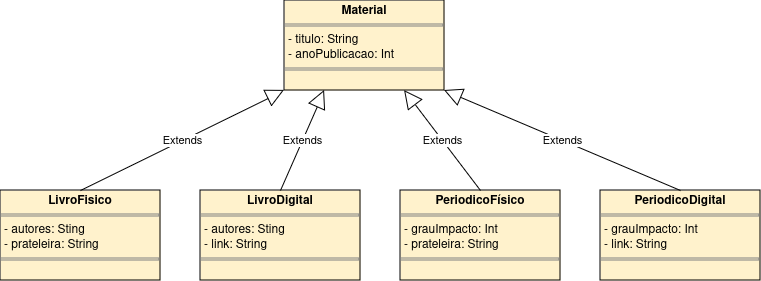

The diagram above was exported from draw.io. Its source (the exported page's mxGraphModel, read from the mxfile embedded in the PNG):
<mxGraphModel dx="1434" dy="822" grid="1" gridSize="10" guides="1" tooltips="1" connect="1" arrows="1" fold="1" page="1" pageScale="1" pageWidth="827" pageHeight="1169" math="0" shadow="0">
  <root>
    <mxCell id="0" />
    <mxCell id="1" parent="0" />
    <mxCell id="Eeyai24ofjLyaN5wvZX_-14" value="&lt;p style=&quot;margin:0px;margin-top:4px;text-align:center;&quot;&gt;&lt;b&gt;Material&lt;/b&gt;&lt;/p&gt;&lt;hr size=&quot;1&quot; style=&quot;border-style:solid;&quot;&gt;&lt;p style=&quot;margin:0px;margin-left:4px;&quot;&gt;- titulo: String&lt;/p&gt;&lt;p style=&quot;margin:0px;margin-left:4px;&quot;&gt;- anoPublicacao: Int&lt;br&gt;&lt;/p&gt;&lt;hr size=&quot;1&quot; style=&quot;border-style:solid;&quot;&gt;&lt;p style=&quot;margin:0px;margin-left:4px;&quot;&gt;&lt;br&gt;&lt;/p&gt;" style="verticalAlign=top;align=left;overflow=fill;html=1;whiteSpace=wrap;fillColor=#fff2cc;strokeColor=#000000;" parent="1" vertex="1">
      <mxGeometry x="318" y="50" width="160" height="90" as="geometry" />
    </mxCell>
    <mxCell id="Eeyai24ofjLyaN5wvZX_-15" value="&lt;p style=&quot;margin:0px;margin-top:4px;text-align:center;&quot;&gt;&lt;b&gt;LivroFisico&lt;/b&gt;&lt;/p&gt;&lt;hr size=&quot;1&quot; style=&quot;border-style:solid;&quot;&gt;&lt;p style=&quot;margin:0px;margin-left:4px;&quot;&gt;- autores: Sting&lt;/p&gt;&lt;p style=&quot;margin:0px;margin-left:4px;&quot;&gt;- prateleira: String&lt;br&gt;&lt;/p&gt;&lt;hr size=&quot;1&quot; style=&quot;border-style:solid;&quot;&gt;&lt;p style=&quot;margin:0px;margin-left:4px;&quot;&gt;&lt;br&gt;&lt;/p&gt;" style="verticalAlign=top;align=left;overflow=fill;html=1;whiteSpace=wrap;strokeColor=#000000;fontFamily=Helvetica;fontSize=12;fontColor=default;fillColor=#fff2cc;" parent="1" vertex="1">
      <mxGeometry x="34" y="240" width="160" height="90" as="geometry" />
    </mxCell>
    <mxCell id="Eeyai24ofjLyaN5wvZX_-16" value="Extends" style="endArrow=block;endSize=16;endFill=0;html=1;rounded=0;entryX=0;entryY=1;entryDx=0;entryDy=0;exitX=0.5;exitY=0;exitDx=0;exitDy=0;" parent="1" source="Eeyai24ofjLyaN5wvZX_-15" target="Eeyai24ofjLyaN5wvZX_-14" edge="1">
      <mxGeometry width="160" relative="1" as="geometry">
        <mxPoint x="314" y="440" as="sourcePoint" />
        <mxPoint x="474" y="440" as="targetPoint" />
      </mxGeometry>
    </mxCell>
    <mxCell id="Eeyai24ofjLyaN5wvZX_-17" value="&lt;p style=&quot;margin:0px;margin-top:4px;text-align:center;&quot;&gt;&lt;b&gt;PeriodicoFísico&lt;/b&gt;&lt;/p&gt;&lt;hr size=&quot;1&quot; style=&quot;border-style:solid;&quot;&gt;&lt;p style=&quot;margin:0px;margin-left:4px;&quot;&gt;- grauImpacto: Int&lt;/p&gt;&lt;p style=&quot;margin:0px;margin-left:4px;&quot;&gt;- prateleira: String&lt;br&gt;&lt;/p&gt;&lt;hr size=&quot;1&quot; style=&quot;border-style:solid;&quot;&gt;" style="verticalAlign=top;align=left;overflow=fill;html=1;whiteSpace=wrap;strokeColor=#000000;fontFamily=Helvetica;fontSize=12;fontColor=default;fillColor=#fff2cc;" parent="1" vertex="1">
      <mxGeometry x="434" y="240" width="160" height="90" as="geometry" />
    </mxCell>
    <mxCell id="Eeyai24ofjLyaN5wvZX_-18" value="Extends" style="endArrow=block;endSize=16;endFill=0;html=1;rounded=0;entryX=0.75;entryY=1;entryDx=0;entryDy=0;exitX=0.5;exitY=0;exitDx=0;exitDy=0;" parent="1" source="Eeyai24ofjLyaN5wvZX_-17" target="Eeyai24ofjLyaN5wvZX_-14" edge="1">
      <mxGeometry width="160" relative="1" as="geometry">
        <mxPoint x="314" y="440" as="sourcePoint" />
        <mxPoint x="474" y="440" as="targetPoint" />
      </mxGeometry>
    </mxCell>
    <mxCell id="Eeyai24ofjLyaN5wvZX_-19" value="&lt;p style=&quot;margin:0px;margin-top:4px;text-align:center;&quot;&gt;&lt;b&gt;LivroDigital&lt;/b&gt;&lt;/p&gt;&lt;hr size=&quot;1&quot; style=&quot;border-style:solid;&quot;&gt;&lt;p style=&quot;margin:0px;margin-left:4px;&quot;&gt;- autores: Sting&lt;/p&gt;&lt;p style=&quot;margin:0px;margin-left:4px;&quot;&gt;- link: String&lt;br&gt;&lt;/p&gt;&lt;hr size=&quot;1&quot; style=&quot;border-style:solid;&quot;&gt;&lt;p style=&quot;margin:0px;margin-left:4px;&quot;&gt;&lt;br&gt;&lt;/p&gt;" style="verticalAlign=top;align=left;overflow=fill;html=1;whiteSpace=wrap;strokeColor=#000000;fontFamily=Helvetica;fontSize=12;fontColor=default;fillColor=#fff2cc;" parent="1" vertex="1">
      <mxGeometry x="234" y="240" width="160" height="90" as="geometry" />
    </mxCell>
    <mxCell id="Eeyai24ofjLyaN5wvZX_-20" value="&lt;p style=&quot;margin:0px;margin-top:4px;text-align:center;&quot;&gt;&lt;b&gt;PeriodicoDigital&lt;/b&gt;&lt;/p&gt;&lt;hr size=&quot;1&quot; style=&quot;border-style:solid;&quot;&gt;&lt;p style=&quot;margin:0px;margin-left:4px;&quot;&gt;- grauImpacto: Int&lt;/p&gt;&lt;p style=&quot;margin:0px;margin-left:4px;&quot;&gt;- link: String&lt;br&gt;&lt;/p&gt;&lt;hr size=&quot;1&quot; style=&quot;border-style:solid;&quot;&gt;" style="verticalAlign=top;align=left;overflow=fill;html=1;whiteSpace=wrap;strokeColor=#000000;fontFamily=Helvetica;fontSize=12;fontColor=default;fillColor=#fff2cc;" parent="1" vertex="1">
      <mxGeometry x="634" y="240" width="160" height="90" as="geometry" />
    </mxCell>
    <mxCell id="Eeyai24ofjLyaN5wvZX_-21" value="Extends" style="endArrow=block;endSize=16;endFill=0;html=1;rounded=0;entryX=0.25;entryY=1;entryDx=0;entryDy=0;exitX=0.5;exitY=0;exitDx=0;exitDy=0;" parent="1" source="Eeyai24ofjLyaN5wvZX_-19" target="Eeyai24ofjLyaN5wvZX_-14" edge="1">
      <mxGeometry width="160" relative="1" as="geometry">
        <mxPoint x="324" y="195" as="sourcePoint" />
        <mxPoint x="484" y="195" as="targetPoint" />
      </mxGeometry>
    </mxCell>
    <mxCell id="Eeyai24ofjLyaN5wvZX_-22" value="Extends" style="endArrow=block;endSize=16;endFill=0;html=1;rounded=0;exitX=0.5;exitY=0;exitDx=0;exitDy=0;entryX=1;entryY=1;entryDx=0;entryDy=0;" parent="1" source="Eeyai24ofjLyaN5wvZX_-20" target="Eeyai24ofjLyaN5wvZX_-14" edge="1">
      <mxGeometry width="160" relative="1" as="geometry">
        <mxPoint x="324" y="195" as="sourcePoint" />
        <mxPoint x="484" y="195" as="targetPoint" />
      </mxGeometry>
    </mxCell>
  </root>
</mxGraphModel>